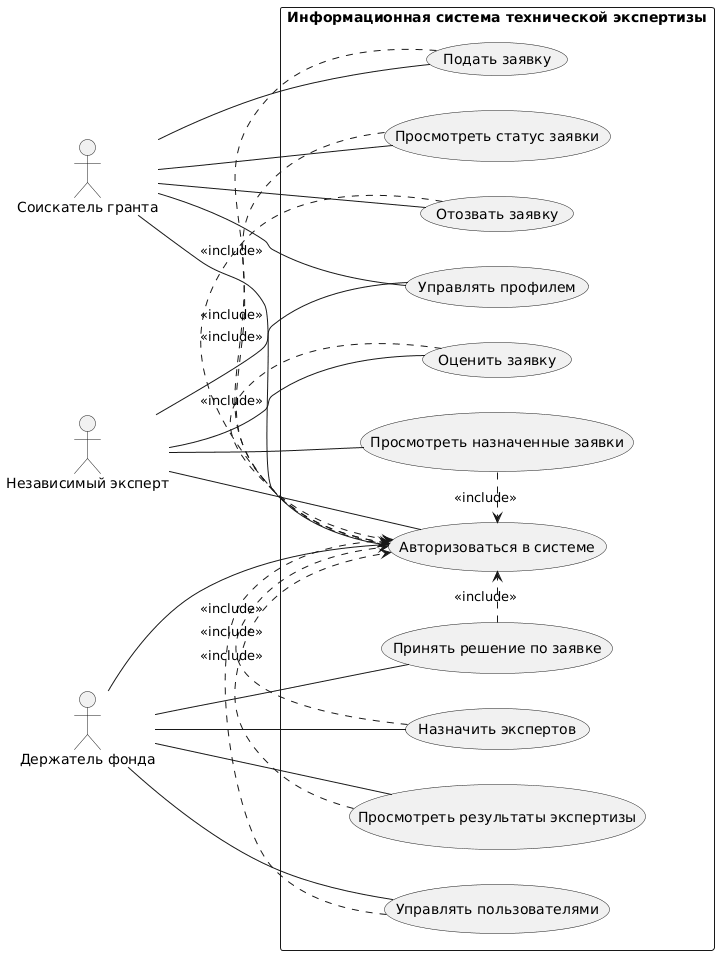

The diagram above was rendered by PlantUML. Its source (embedded in the PNG):
@startuml
' Файл: use_case_diagram.puml
' Диаграмма вариантов использования для "Информационной системы технической экспертизы"

left to right direction

actor "Соискатель гранта" as Applicant
actor "Независимый эксперт" as Expert
actor "Держатель фонда" as FundHolder

rectangle "Информационная система технической экспертизы" {
  usecase "Подать заявку" as SubmitApplication
  usecase "Просмотреть статус заявки" as ViewStatus
  usecase "Отозвать заявку" as WithdrawApplication
  
  usecase "Оценить заявку" as EvaluateApplication
  usecase "Просмотреть назначенные заявки" as ViewAssignedApplications

  usecase "Принять решение по заявке" as MakeDecision
  usecase "Назначить экспертов" as AssignExperts
  usecase "Просмотреть результаты экспертизы" as ViewEvaluations
  usecase "Управлять пользователями" as ManageUsers
  
  usecase "Авторизоваться в системе" as Login
  usecase "Управлять профилем" as ManageProfile
}

' Связи для Соискателя
Applicant -- (Login)
Applicant -- (ManageProfile)
Applicant -- (SubmitApplication)
Applicant -- (ViewStatus)
Applicant -- (WithdrawApplication)

' Связи для Эксперта
Expert -- (Login)
Expert -- (ManageProfile)
Expert -- (ViewAssignedApplications)
Expert -- (EvaluateApplication)

' Связи для Держателя фонда
FundHolder -- (Login)
FundHolder -- (ManageUsers)
FundHolder -- (AssignExperts)
FundHolder -- (ViewEvaluations)
FundHolder -- (MakeDecision)

' Отношения включения (include)
SubmitApplication .> (Login) : <<include>>
ViewStatus .> (Login) : <<include>>
WithdrawApplication .> (Login) : <<include>>
EvaluateApplication .> (Login) : <<include>>
ViewAssignedApplications .> (Login) : <<include>>
MakeDecision .> (Login) : <<include>>
AssignExperts .> (Login) : <<include>>
ViewEvaluations .> (Login) : <<include>>
ManageUsers .> (Login) : <<include>>
@enduml